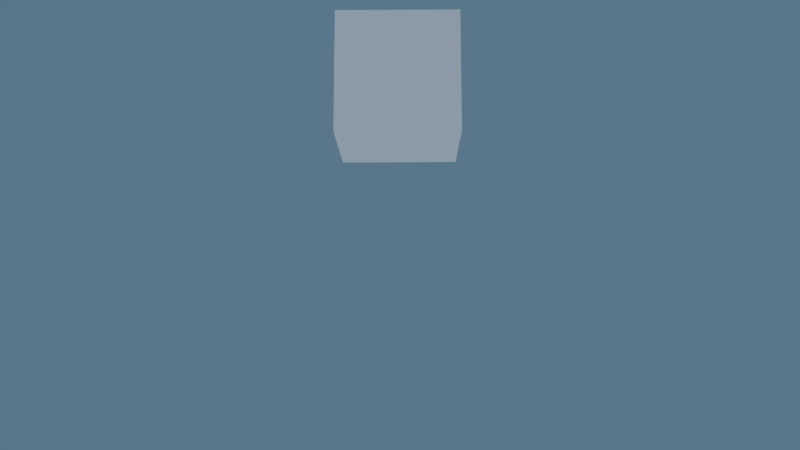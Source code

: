 # Source: test_interpol.blend  (saved by Blender 2.76.0; exported with 4.5.12 LTS)
import bpy
from mathutils import Matrix  # noqa: F401  (used for matrix-valued properties, if any)

bpy.ops.wm.read_factory_settings(use_empty=True)
scene = bpy.context.scene
scene.name = 'Scene'

# ---- collections
col_collection_1 = bpy.data.collections.new('Collection 1'); scene.collection.children.link(col_collection_1)

# ---- materials (node trees are filled in below, after node groups)
mat_test = bpy.data.materials.new('test')
mat_test.alpha_threshold = 0.0
mat_test.roughness = 0.5

# ---- material node trees

# ---- world
world_world = bpy.data.worlds.new('World'); scene.world = world_world
world_world.color = (0.1006, 0.1809, 0.2535)
world_world.use_sun_shadow = False
world_world.sun_shadow_jitter_overblur = 0.0
world_world.cycles.sampling_method = 'MANUAL'
world_world.cycles.sample_map_resolution = 256

# ---- cameras
cam_camera = bpy.data.cameras.new('Camera')
cam_camera.clip_end = 100.0
cam_camera.lens = 35.0
cam_camera.sensor_width = 32.0
cam_camera.sensor_height = 18.0
cam_camera.ortho_scale = 7.314
cam_camera.dof.focus_distance = 0.0
cam_camera.dof.aperture_fstop = 128.0

# ---- lights
light_sun = bpy.data.lights.new('Sun', 'SUN')
light_sun.transmission_factor = 0.0
light_sun.angle = 0.1993
light_sun.energy = 1.0
light_sun.shadow_buffer_clip_start = 0.5
light_sun.shadow_soft_size = 0.1
light_sun.shadow_cascade_max_distance = 1000.0
light_sun.cycles.use_multiple_importance_sampling = False

# ---- meshes
me_cube = bpy.data.meshes.new('Cube')
me_cube.from_pydata([(-1.0, -1.0, 1.0), (-1.0, 1.0, 1.0), (-1.0, 1.0, -1.0), (-1.0, -1.0, -1.0), (1.0, -1.0, -1.0), (1.0, -1.0, 1.0), (1.0, 1.0, 1.0), (1.0, 1.0, -1.0)], [], [(3, 2, 7, 4), (5, 6, 1, 0), (0, 1, 2, 3), (1, 6, 7, 2), (3, 4, 5, 0), (6, 5, 4, 7)])
_ca = me_cube.color_attributes.new('Col', 'BYTE_COLOR', 'CORNER')
_ca.data.foreach_set('color', [1.0, 0.5906, 0.009134, 1.0, 1.0, 0.5583, 0.0, 1.0, 1.0, 0.5583, 0.0, 1.0, 1.0, 0.5583, 0.0, 1.0, 0.07421, 1.0, 0.0, 1.0, 0.07421, 1.0, 0.0, 1.0, 0.07421, 1.0, 0.0, 1.0, 0.07421, 1.0, 0.0, 1.0, 0.07421, 1.0, 0.0, 1.0, 0.07421, 1.0, 0.0, 1.0, 1.0, 0.5583, 0.0, 1.0, 1.0, 0.5906, 0.009134, 1.0, 0.0865, 1.0, 0.002732, 1.0, 0.07421, 1.0, 0.0, 1.0, 1.0, 0.5583, 0.0, 1.0, 1.0, 0.5583, 0.0, 1.0, 1.0, 0.5906, 0.009134, 1.0, 1.0, 0.5583, 0.0, 1.0, 0.07421, 1.0, 0.0, 1.0, 0.07421, 1.0, 0.0, 1.0, 0.07421, 1.0, 0.0, 1.0, 0.07421, 1.0, 0.0, 1.0, 1.0, 0.5583, 0.0, 1.0, 1.0, 0.5583, 0.0, 1.0])
me_cube.materials.append(mat_test)
me_cube.use_remesh_preserve_volume = False
me_cube.use_remesh_preserve_attributes = False
me_cube.use_mirror_vertex_groups = False
me_cube.update()

# ---- objects
ob_sun = bpy.data.objects.new('Sun', light_sun)
ob_cube = bpy.data.objects.new('Cube', me_cube)
ob_camera = bpy.data.objects.new('Camera', cam_camera)

# ---- transforms, parenting, visibility, modifiers, constraints
ob_sun.location = (7.481, -6.508, 5.344)
ob_sun.rotation_euler = (0.0, 0.7854, -1.396)
ob_sun.lineart.crease_threshold = 0.0
ob_cube.location = (0.0, 0.0, 0.0)
ob_cube.lineart.crease_threshold = 0.0
ob_camera.location = (0.1727, -4.787, 14.14)
ob_camera.rotation_euler = (0.1736, 0.01067, 6.282)
ob_camera.lock_rotations_4d = False
ob_camera.empty_display_type = 'ARROWS'
ob_camera.color = (0.0, 0.0, 0.0, 0.0)
ob_camera.display_type = 'WIRE'
ob_camera.lineart.crease_threshold = 0.0

# ---- collection membership
col_collection_1.objects.link(ob_sun)
col_collection_1.objects.link(ob_cube)
col_collection_1.objects.link(ob_camera)

# ---- scene / render settings (as saved in the file)
scene.camera = ob_camera
scene.frame_start = 1; scene.frame_end = 250; scene.frame_set(1)
scene.render.engine = 'BLENDER_EEVEE_NEXT'
scene.render.image_settings.compression = 90
scene.render.resolution_percentage = 50
scene.render.dither_intensity = 0.0
scene.cycles.use_denoising = False
scene.cycles.samples = 10
scene.cycles.sampling_pattern = 'TABULATED_SOBOL'
scene.cycles.light_sampling_threshold = 0.0
scene.cycles.use_adaptive_sampling = False
scene.cycles.use_light_tree = False
scene.cycles.blur_glossy = 0.0
scene.cycles.pixel_filter_type = 'GAUSSIAN'
scene.cycles.sample_clamp_indirect = 0.0
scene.view_settings.view_transform = 'Standard'
bpy.context.view_layer.update()
